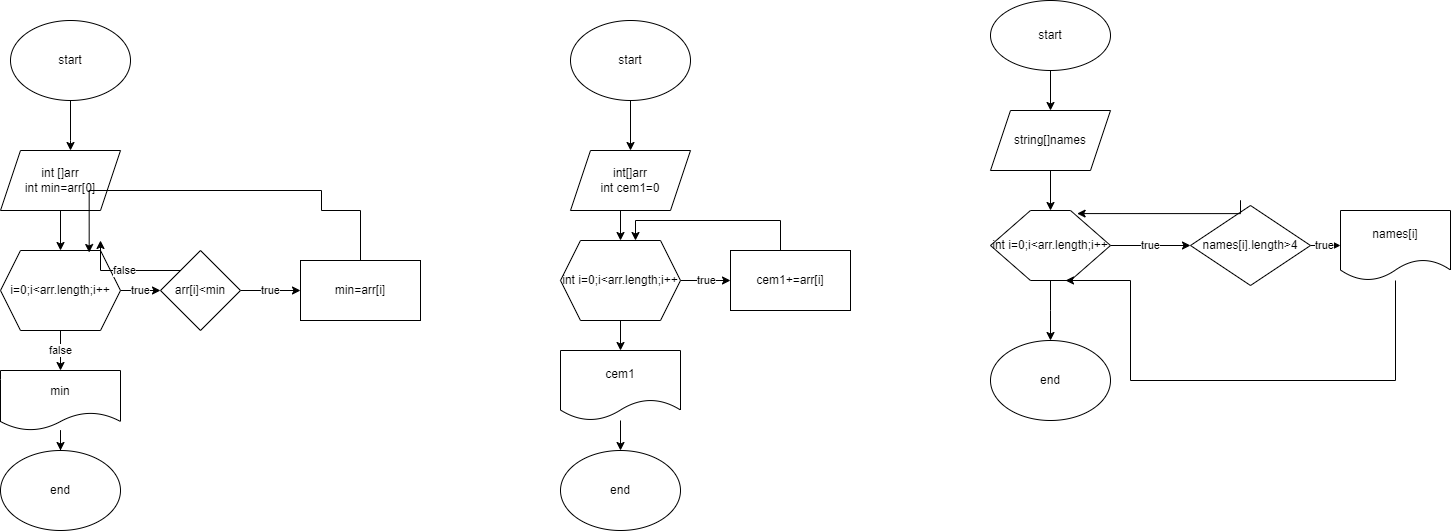

The diagram above was exported from draw.io. Its source (the exported page's mxGraphModel, read from the mxfile embedded in the PNG):
<mxGraphModel dx="1240" dy="628" grid="1" gridSize="10" guides="1" tooltips="1" connect="1" arrows="1" fold="1" page="1" pageScale="1" pageWidth="827" pageHeight="1169" math="0" shadow="0">
  <root>
    <mxCell id="WIyWlLk6GJQsqaUBKTNV-0" />
    <mxCell id="WIyWlLk6GJQsqaUBKTNV-1" parent="WIyWlLk6GJQsqaUBKTNV-0" />
    <mxCell id="sE4P4PLX6y8dOoYAcOKb-1" style="edgeStyle=orthogonalEdgeStyle;rounded=0;orthogonalLoop=1;jettySize=auto;html=1;" edge="1" parent="WIyWlLk6GJQsqaUBKTNV-1" source="sE4P4PLX6y8dOoYAcOKb-0">
      <mxGeometry relative="1" as="geometry">
        <mxPoint x="100" y="160" as="targetPoint" />
        <Array as="points">
          <mxPoint x="100" y="150" />
        </Array>
      </mxGeometry>
    </mxCell>
    <mxCell id="sE4P4PLX6y8dOoYAcOKb-0" value="start" style="ellipse;whiteSpace=wrap;html=1;" vertex="1" parent="WIyWlLk6GJQsqaUBKTNV-1">
      <mxGeometry x="40" y="30" width="120" height="80" as="geometry" />
    </mxCell>
    <mxCell id="sE4P4PLX6y8dOoYAcOKb-5" style="edgeStyle=orthogonalEdgeStyle;rounded=0;orthogonalLoop=1;jettySize=auto;html=1;" edge="1" parent="WIyWlLk6GJQsqaUBKTNV-1" source="sE4P4PLX6y8dOoYAcOKb-4" target="sE4P4PLX6y8dOoYAcOKb-6">
      <mxGeometry relative="1" as="geometry">
        <mxPoint x="90" y="250" as="targetPoint" />
      </mxGeometry>
    </mxCell>
    <mxCell id="sE4P4PLX6y8dOoYAcOKb-4" value="int []arr&lt;div&gt;int min=arr[0]&lt;/div&gt;" style="shape=parallelogram;perimeter=parallelogramPerimeter;whiteSpace=wrap;html=1;fixedSize=1;" vertex="1" parent="WIyWlLk6GJQsqaUBKTNV-1">
      <mxGeometry x="30" y="160" width="120" height="60" as="geometry" />
    </mxCell>
    <mxCell id="sE4P4PLX6y8dOoYAcOKb-7" value="true" style="edgeStyle=orthogonalEdgeStyle;rounded=0;orthogonalLoop=1;jettySize=auto;html=1;" edge="1" parent="WIyWlLk6GJQsqaUBKTNV-1" source="sE4P4PLX6y8dOoYAcOKb-6" target="sE4P4PLX6y8dOoYAcOKb-8">
      <mxGeometry relative="1" as="geometry">
        <mxPoint x="210" y="300" as="targetPoint" />
      </mxGeometry>
    </mxCell>
    <mxCell id="sE4P4PLX6y8dOoYAcOKb-13" value="false" style="edgeStyle=orthogonalEdgeStyle;rounded=0;orthogonalLoop=1;jettySize=auto;html=1;exitX=0.5;exitY=1;exitDx=0;exitDy=0;" edge="1" parent="WIyWlLk6GJQsqaUBKTNV-1" source="sE4P4PLX6y8dOoYAcOKb-6" target="sE4P4PLX6y8dOoYAcOKb-14">
      <mxGeometry relative="1" as="geometry">
        <mxPoint x="90" y="410.0000000000001" as="targetPoint" />
      </mxGeometry>
    </mxCell>
    <mxCell id="sE4P4PLX6y8dOoYAcOKb-6" value="i=0;i&amp;lt;arr.length;i++" style="shape=hexagon;perimeter=hexagonPerimeter2;whiteSpace=wrap;html=1;fixedSize=1;" vertex="1" parent="WIyWlLk6GJQsqaUBKTNV-1">
      <mxGeometry x="30" y="260" width="120" height="80" as="geometry" />
    </mxCell>
    <mxCell id="sE4P4PLX6y8dOoYAcOKb-9" value="true" style="edgeStyle=orthogonalEdgeStyle;rounded=0;orthogonalLoop=1;jettySize=auto;html=1;" edge="1" parent="WIyWlLk6GJQsqaUBKTNV-1" source="sE4P4PLX6y8dOoYAcOKb-8" target="sE4P4PLX6y8dOoYAcOKb-10">
      <mxGeometry relative="1" as="geometry">
        <mxPoint x="320" y="300" as="targetPoint" />
      </mxGeometry>
    </mxCell>
    <mxCell id="sE4P4PLX6y8dOoYAcOKb-12" value="false" style="edgeStyle=orthogonalEdgeStyle;rounded=0;orthogonalLoop=1;jettySize=auto;html=1;" edge="1" parent="WIyWlLk6GJQsqaUBKTNV-1" source="sE4P4PLX6y8dOoYAcOKb-8">
      <mxGeometry relative="1" as="geometry">
        <mxPoint x="130" y="250" as="targetPoint" />
        <Array as="points">
          <mxPoint x="130" y="280" />
        </Array>
      </mxGeometry>
    </mxCell>
    <mxCell id="sE4P4PLX6y8dOoYAcOKb-8" value="arr[i]&amp;lt;min" style="rhombus;whiteSpace=wrap;html=1;" vertex="1" parent="WIyWlLk6GJQsqaUBKTNV-1">
      <mxGeometry x="190" y="260" width="80" height="80" as="geometry" />
    </mxCell>
    <mxCell id="sE4P4PLX6y8dOoYAcOKb-11" style="edgeStyle=orthogonalEdgeStyle;rounded=0;orthogonalLoop=1;jettySize=auto;html=1;entryX=0.739;entryY=0.025;entryDx=0;entryDy=0;entryPerimeter=0;" edge="1" parent="WIyWlLk6GJQsqaUBKTNV-1" source="sE4P4PLX6y8dOoYAcOKb-10" target="sE4P4PLX6y8dOoYAcOKb-6">
      <mxGeometry relative="1" as="geometry">
        <mxPoint x="350" y="200" as="targetPoint" />
        <Array as="points">
          <mxPoint x="390" y="220" />
          <mxPoint x="351" y="220" />
          <mxPoint x="351" y="200" />
          <mxPoint x="119" y="200" />
        </Array>
      </mxGeometry>
    </mxCell>
    <mxCell id="sE4P4PLX6y8dOoYAcOKb-10" value="min=arr[i]" style="rounded=0;whiteSpace=wrap;html=1;" vertex="1" parent="WIyWlLk6GJQsqaUBKTNV-1">
      <mxGeometry x="330" y="270" width="120" height="60" as="geometry" />
    </mxCell>
    <mxCell id="sE4P4PLX6y8dOoYAcOKb-15" style="edgeStyle=orthogonalEdgeStyle;rounded=0;orthogonalLoop=1;jettySize=auto;html=1;" edge="1" parent="WIyWlLk6GJQsqaUBKTNV-1" source="sE4P4PLX6y8dOoYAcOKb-14" target="sE4P4PLX6y8dOoYAcOKb-16">
      <mxGeometry relative="1" as="geometry">
        <mxPoint x="90" y="480.0000000000001" as="targetPoint" />
      </mxGeometry>
    </mxCell>
    <mxCell id="sE4P4PLX6y8dOoYAcOKb-14" value="min" style="shape=document;whiteSpace=wrap;html=1;boundedLbl=1;" vertex="1" parent="WIyWlLk6GJQsqaUBKTNV-1">
      <mxGeometry x="30" y="380" width="120" height="60" as="geometry" />
    </mxCell>
    <mxCell id="sE4P4PLX6y8dOoYAcOKb-16" value="end" style="ellipse;whiteSpace=wrap;html=1;" vertex="1" parent="WIyWlLk6GJQsqaUBKTNV-1">
      <mxGeometry x="30" y="460.0000000000001" width="120" height="80" as="geometry" />
    </mxCell>
    <mxCell id="sE4P4PLX6y8dOoYAcOKb-20" style="edgeStyle=orthogonalEdgeStyle;rounded=0;orthogonalLoop=1;jettySize=auto;html=1;entryX=0.5;entryY=0;entryDx=0;entryDy=0;" edge="1" parent="WIyWlLk6GJQsqaUBKTNV-1" source="sE4P4PLX6y8dOoYAcOKb-17" target="sE4P4PLX6y8dOoYAcOKb-18">
      <mxGeometry relative="1" as="geometry" />
    </mxCell>
    <mxCell id="sE4P4PLX6y8dOoYAcOKb-17" value="start" style="ellipse;whiteSpace=wrap;html=1;" vertex="1" parent="WIyWlLk6GJQsqaUBKTNV-1">
      <mxGeometry x="600" y="30" width="120" height="80" as="geometry" />
    </mxCell>
    <mxCell id="sE4P4PLX6y8dOoYAcOKb-22" style="edgeStyle=orthogonalEdgeStyle;rounded=0;orthogonalLoop=1;jettySize=auto;html=1;exitX=0.5;exitY=1;exitDx=0;exitDy=0;entryX=0.5;entryY=0;entryDx=0;entryDy=0;" edge="1" parent="WIyWlLk6GJQsqaUBKTNV-1" source="sE4P4PLX6y8dOoYAcOKb-18" target="sE4P4PLX6y8dOoYAcOKb-21">
      <mxGeometry relative="1" as="geometry" />
    </mxCell>
    <mxCell id="sE4P4PLX6y8dOoYAcOKb-18" value="int[]arr&lt;div&gt;int cem1=0&lt;/div&gt;" style="shape=parallelogram;perimeter=parallelogramPerimeter;whiteSpace=wrap;html=1;fixedSize=1;" vertex="1" parent="WIyWlLk6GJQsqaUBKTNV-1">
      <mxGeometry x="600" y="160" width="120" height="60" as="geometry" />
    </mxCell>
    <mxCell id="sE4P4PLX6y8dOoYAcOKb-23" value="true" style="edgeStyle=orthogonalEdgeStyle;rounded=0;orthogonalLoop=1;jettySize=auto;html=1;" edge="1" parent="WIyWlLk6GJQsqaUBKTNV-1" source="sE4P4PLX6y8dOoYAcOKb-21" target="sE4P4PLX6y8dOoYAcOKb-24">
      <mxGeometry relative="1" as="geometry">
        <mxPoint x="760" y="290" as="targetPoint" />
      </mxGeometry>
    </mxCell>
    <mxCell id="sE4P4PLX6y8dOoYAcOKb-27" style="edgeStyle=orthogonalEdgeStyle;rounded=0;orthogonalLoop=1;jettySize=auto;html=1;" edge="1" parent="WIyWlLk6GJQsqaUBKTNV-1" source="sE4P4PLX6y8dOoYAcOKb-21" target="sE4P4PLX6y8dOoYAcOKb-28">
      <mxGeometry relative="1" as="geometry">
        <mxPoint x="650" y="390" as="targetPoint" />
      </mxGeometry>
    </mxCell>
    <mxCell id="sE4P4PLX6y8dOoYAcOKb-21" value="int i=0;i&amp;lt;arr.length;i++" style="shape=hexagon;perimeter=hexagonPerimeter2;whiteSpace=wrap;html=1;fixedSize=1;" vertex="1" parent="WIyWlLk6GJQsqaUBKTNV-1">
      <mxGeometry x="590" y="250" width="120" height="80" as="geometry" />
    </mxCell>
    <mxCell id="sE4P4PLX6y8dOoYAcOKb-26" style="edgeStyle=orthogonalEdgeStyle;rounded=0;orthogonalLoop=1;jettySize=auto;html=1;entryX=0.625;entryY=0;entryDx=0;entryDy=0;" edge="1" parent="WIyWlLk6GJQsqaUBKTNV-1" source="sE4P4PLX6y8dOoYAcOKb-24" target="sE4P4PLX6y8dOoYAcOKb-21">
      <mxGeometry relative="1" as="geometry">
        <mxPoint x="820" y="220" as="targetPoint" />
        <Array as="points">
          <mxPoint x="810" y="230" />
          <mxPoint x="665" y="230" />
        </Array>
      </mxGeometry>
    </mxCell>
    <mxCell id="sE4P4PLX6y8dOoYAcOKb-24" value="cem1+=arr[i]" style="rounded=0;whiteSpace=wrap;html=1;" vertex="1" parent="WIyWlLk6GJQsqaUBKTNV-1">
      <mxGeometry x="760" y="260" width="120" height="60" as="geometry" />
    </mxCell>
    <mxCell id="sE4P4PLX6y8dOoYAcOKb-29" style="edgeStyle=orthogonalEdgeStyle;rounded=0;orthogonalLoop=1;jettySize=auto;html=1;" edge="1" parent="WIyWlLk6GJQsqaUBKTNV-1" source="sE4P4PLX6y8dOoYAcOKb-28" target="sE4P4PLX6y8dOoYAcOKb-30">
      <mxGeometry relative="1" as="geometry">
        <mxPoint x="650" y="490" as="targetPoint" />
      </mxGeometry>
    </mxCell>
    <mxCell id="sE4P4PLX6y8dOoYAcOKb-28" value="cem1" style="shape=document;whiteSpace=wrap;html=1;boundedLbl=1;" vertex="1" parent="WIyWlLk6GJQsqaUBKTNV-1">
      <mxGeometry x="590" y="360" width="120" height="70" as="geometry" />
    </mxCell>
    <mxCell id="sE4P4PLX6y8dOoYAcOKb-30" value="end" style="ellipse;whiteSpace=wrap;html=1;" vertex="1" parent="WIyWlLk6GJQsqaUBKTNV-1">
      <mxGeometry x="590" y="460" width="120" height="80" as="geometry" />
    </mxCell>
    <mxCell id="sE4P4PLX6y8dOoYAcOKb-32" style="edgeStyle=orthogonalEdgeStyle;rounded=0;orthogonalLoop=1;jettySize=auto;html=1;" edge="1" parent="WIyWlLk6GJQsqaUBKTNV-1" source="sE4P4PLX6y8dOoYAcOKb-31" target="sE4P4PLX6y8dOoYAcOKb-33">
      <mxGeometry relative="1" as="geometry">
        <mxPoint x="1080" y="150" as="targetPoint" />
      </mxGeometry>
    </mxCell>
    <mxCell id="sE4P4PLX6y8dOoYAcOKb-31" value="start" style="ellipse;whiteSpace=wrap;html=1;" vertex="1" parent="WIyWlLk6GJQsqaUBKTNV-1">
      <mxGeometry x="1020" y="10" width="120" height="70" as="geometry" />
    </mxCell>
    <mxCell id="sE4P4PLX6y8dOoYAcOKb-35" style="edgeStyle=orthogonalEdgeStyle;rounded=0;orthogonalLoop=1;jettySize=auto;html=1;entryX=0.5;entryY=0;entryDx=0;entryDy=0;" edge="1" parent="WIyWlLk6GJQsqaUBKTNV-1" source="sE4P4PLX6y8dOoYAcOKb-33" target="sE4P4PLX6y8dOoYAcOKb-34">
      <mxGeometry relative="1" as="geometry" />
    </mxCell>
    <mxCell id="sE4P4PLX6y8dOoYAcOKb-33" value="string[]names" style="shape=parallelogram;perimeter=parallelogramPerimeter;whiteSpace=wrap;html=1;fixedSize=1;" vertex="1" parent="WIyWlLk6GJQsqaUBKTNV-1">
      <mxGeometry x="1020" y="120" width="120" height="60" as="geometry" />
    </mxCell>
    <mxCell id="sE4P4PLX6y8dOoYAcOKb-37" value="true" style="edgeStyle=orthogonalEdgeStyle;rounded=0;orthogonalLoop=1;jettySize=auto;html=1;" edge="1" parent="WIyWlLk6GJQsqaUBKTNV-1" source="sE4P4PLX6y8dOoYAcOKb-34">
      <mxGeometry relative="1" as="geometry">
        <mxPoint x="1220" y="255" as="targetPoint" />
      </mxGeometry>
    </mxCell>
    <mxCell id="sE4P4PLX6y8dOoYAcOKb-40" style="edgeStyle=orthogonalEdgeStyle;rounded=0;orthogonalLoop=1;jettySize=auto;html=1;" edge="1" parent="WIyWlLk6GJQsqaUBKTNV-1" source="sE4P4PLX6y8dOoYAcOKb-34">
      <mxGeometry relative="1" as="geometry">
        <mxPoint x="1080" y="350" as="targetPoint" />
      </mxGeometry>
    </mxCell>
    <mxCell id="sE4P4PLX6y8dOoYAcOKb-34" value="int i=0;i&amp;lt;arr.length;i++" style="shape=hexagon;perimeter=hexagonPerimeter2;whiteSpace=wrap;html=1;fixedSize=1;size=40;" vertex="1" parent="WIyWlLk6GJQsqaUBKTNV-1">
      <mxGeometry x="1020" y="220" width="120" height="70" as="geometry" />
    </mxCell>
    <mxCell id="sE4P4PLX6y8dOoYAcOKb-42" value="true" style="edgeStyle=orthogonalEdgeStyle;rounded=0;orthogonalLoop=1;jettySize=auto;html=1;exitX=1;exitY=0.5;exitDx=0;exitDy=0;" edge="1" parent="WIyWlLk6GJQsqaUBKTNV-1" source="sE4P4PLX6y8dOoYAcOKb-38" target="sE4P4PLX6y8dOoYAcOKb-43">
      <mxGeometry relative="1" as="geometry">
        <mxPoint x="1400" y="255.33333333333326" as="targetPoint" />
      </mxGeometry>
    </mxCell>
    <mxCell id="sE4P4PLX6y8dOoYAcOKb-38" value="names[i].length&amp;gt;4" style="rhombus;whiteSpace=wrap;html=1;" vertex="1" parent="WIyWlLk6GJQsqaUBKTNV-1">
      <mxGeometry x="1220" y="215" width="120" height="80" as="geometry" />
    </mxCell>
    <mxCell id="sE4P4PLX6y8dOoYAcOKb-39" style="edgeStyle=orthogonalEdgeStyle;rounded=0;orthogonalLoop=1;jettySize=auto;html=1;entryX=0.722;entryY=0.044;entryDx=0;entryDy=0;entryPerimeter=0;" edge="1" parent="WIyWlLk6GJQsqaUBKTNV-1" source="sE4P4PLX6y8dOoYAcOKb-38" target="sE4P4PLX6y8dOoYAcOKb-34">
      <mxGeometry relative="1" as="geometry">
        <Array as="points">
          <mxPoint x="1270" y="210" />
          <mxPoint x="1270" y="210" />
        </Array>
      </mxGeometry>
    </mxCell>
    <mxCell id="sE4P4PLX6y8dOoYAcOKb-41" value="end" style="ellipse;whiteSpace=wrap;html=1;" vertex="1" parent="WIyWlLk6GJQsqaUBKTNV-1">
      <mxGeometry x="1020" y="350" width="120" height="80" as="geometry" />
    </mxCell>
    <mxCell id="sE4P4PLX6y8dOoYAcOKb-51" style="edgeStyle=orthogonalEdgeStyle;rounded=0;orthogonalLoop=1;jettySize=auto;html=1;entryX=0.625;entryY=1;entryDx=0;entryDy=0;" edge="1" parent="WIyWlLk6GJQsqaUBKTNV-1" source="sE4P4PLX6y8dOoYAcOKb-43" target="sE4P4PLX6y8dOoYAcOKb-34">
      <mxGeometry relative="1" as="geometry">
        <mxPoint x="1350" y="490" as="targetPoint" />
        <Array as="points">
          <mxPoint x="1425" y="390" />
          <mxPoint x="1160" y="390" />
          <mxPoint x="1160" y="290" />
        </Array>
      </mxGeometry>
    </mxCell>
    <mxCell id="sE4P4PLX6y8dOoYAcOKb-43" value="names[i]" style="shape=document;whiteSpace=wrap;html=1;boundedLbl=1;" vertex="1" parent="WIyWlLk6GJQsqaUBKTNV-1">
      <mxGeometry x="1370" y="220" width="110" height="70" as="geometry" />
    </mxCell>
  </root>
</mxGraphModel>